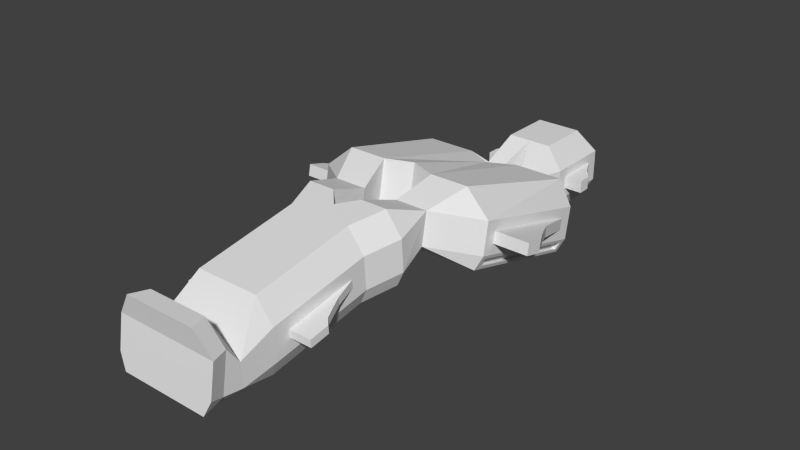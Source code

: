 # Source: common.blend  (saved by Blender 2.64.2; exported with 4.5.12 LTS)
import bpy
from mathutils import Matrix  # noqa: F401  (used for matrix-valued properties, if any)

bpy.ops.wm.read_factory_settings(use_empty=True)
scene = bpy.context.scene
scene.name = 'Scene'

# ---- collections
col_collection_14 = bpy.data.collections.new('Collection 14'); scene.collection.children.link(col_collection_14)

# ---- world
world_world = bpy.data.worlds.new('World'); scene.world = world_world
world_world.color = (0.05088, 0.05088, 0.05088)
world_world.use_sun_shadow = False
world_world.sun_shadow_jitter_overblur = 0.0
world_world.cycles.sampling_method = 'MANUAL'
world_world.cycles.sample_map_resolution = 256

# ---- meshes
me_cube_001 = bpy.data.meshes.new('Cube.001')
me_cube_001.from_pydata([(3.228, 25.33, 0.0), (0.0, 25.33, 0.0), (3.228, 31.2, 0.0), (0.0, 31.2, 0.0), (2.758, 17.61, 0.3602), (8.733, 17.61, 0.3602), (2.758, 3.886, 4.168), (8.733, 3.886, 4.168), (1.613, -2.453, 4.203), (5.225, -2.453, 4.203), (2.384e-07, -4.138, 3.921), (4.086, -5.955, 3.617), (2.384e-07, -16.46, 1.861), (4.086, -16.46, 1.861), (2.384e-07, -20.06, 2.831), (4.768e-07, -22.27, 2.245), (3.975, -22.27, 2.245), (4.768e-07, -24.04, 2.354), (4.575, -24.04, 2.354), (3.96, 25.33, 1.59), (0.0, 25.33, 1.59), (3.96, 32.33, 1.59), (0.0, 32.33, 1.59), (2.96, 21.84, 1.59), (1.141, 21.84, 1.59), (2.758, 17.89, 1.897), (9.464, 17.89, 1.897), (2.758, 4.162, 5.705), (9.464, 4.162, 5.705), (1.863, 0.8289, 6.629), (5.246, 0.8289, 6.629), (1.613, -2.553, 5.758), (5.957, -2.553, 5.758), (2.384e-07, -4.238, 5.477), (4.817, -6.055, 5.173), (4.817, -16.56, 3.416), (4.707, -20.06, 2.831), (4.707, -22.12, 3.131), (4.768e-07, -23.79, 3.892), (5.307, -23.79, 3.892), (3.96, 25.33, 4.94), (0.0, 25.33, 4.94), (3.96, 32.33, 4.94), (0.0, 32.33, 4.94), (2.96, 21.84, 4.94), (1.141, 21.84, 4.94), (2.758, 18.48, 5.166), (9.464, 18.48, 5.166), (2.758, 4.75, 8.974), (9.464, 4.75, 8.974), (1.863, 1.417, 9.898), (5.246, 1.417, 9.898), (1.613, -2.767, 9.067), (5.957, -2.767, 9.067), (2.384e-07, -4.452, 8.785), (4.817, -6.268, 8.482), (4.817, -16.77, 6.725), (4.707, -20.22, 5.306), (4.707, -21.48, 7.055), (4.768e-07, -23.25, 7.164), (5.307, -23.25, 7.164), (2.37, 25.33, 7.345), (0.0, 25.33, 7.345), (2.37, 30.88, 7.345), (0.0, 30.88, 7.345), (2.758, 18.9, 7.514), (7.875, 18.9, 7.514), (2.758, 5.172, 11.32), (6.763, 5.172, 11.32), (1.613, -2.92, 11.44), (4.367, -2.92, 11.44), (2.384e-07, -4.605, 11.16), (3.228, -6.422, 10.86), (2.384e-07, -16.93, 9.101), (3.228, -16.93, 9.101), (2.384e-07, -20.22, 5.306), (4.768e-07, -21.85, 9.45), (3.117, -21.85, 9.45), (4.768e-07, -23.62, 9.559), (3.717, -23.62, 9.559), (4.817, -7.706, 6.175), (4.817, -15.07, 4.943), (4.817, -7.756, 6.955), (4.817, -15.12, 5.723), (5.427, -10.02, 5.788), (5.427, -15.07, 4.943), (5.427, -10.07, 6.568), (5.427, -15.12, 5.723), (5.903, -11.16, 5.597), (5.903, -15.07, 4.943), (5.903, -11.21, 6.377), (5.903, -15.12, 5.723), (6.428, -12.36, 5.397), (6.428, -15.07, 4.943), (6.428, -12.41, 6.177), (6.428, -15.12, 5.723), (7.112, -13.06, 5.28), (7.112, -15.07, 4.943), (7.112, -13.11, 6.06), (7.112, -15.12, 5.723), (9.464, 16.8, 3.298), (9.464, 5.63, 6.396), (9.464, 17.01, 4.475), (9.464, 5.842, 7.573), (11.29, 10.69, 4.993), (11.29, 5.63, 6.396), (11.29, 10.9, 6.17), (11.29, 5.842, 7.573), (10.38, 5.842, 7.573), (10.38, 12.85, 5.629), (10.38, 5.63, 6.396), (10.38, 12.64, 4.452), (12.07, 9.173, 5.413), (12.07, 5.63, 6.396), (12.07, 9.384, 6.59), (12.07, 5.842, 7.573), (13.03, 7.484, 5.881), (13.03, 5.63, 6.396), (13.03, 7.695, 7.058), (13.03, 5.842, 7.573), (3.96, 26.55, 2.587), (3.96, 31.11, 2.587), (3.96, 26.55, 3.943), (3.96, 31.11, 3.943), (5.849, 26.55, 2.587), (5.849, 27.89, 2.587), (5.849, 26.55, 3.943), (5.849, 27.89, 3.943), (4.847, 29.32, 3.943), (4.847, 26.55, 3.943), (4.847, 29.32, 2.587), (4.847, 26.55, 2.587), (8.907, 17.14, 0.8745), (8.907, 4.488, 4.384), (9.29, 17.29, 1.68), (9.29, 4.633, 5.19), (8.507, 17.14, 0.8745), (8.507, 4.488, 4.384), (8.89, 17.29, 1.68), (8.89, 4.633, 5.19), (10.7, 6.176, 6.244), (11.29, 6.176, 6.244), (11.04, 10.34, 5.09), (10.7, 11.07, 4.887), (12.07, 6.176, 6.244), (11.84, 8.802, 5.516), (12.71, 7.264, 5.942), (12.71, 6.176, 6.244), (0.0, 16.25, 0.3602), (0.0, 4.939, 4.168), (0.0, 16.53, 1.897), (0.0, 5.215, 5.705), (0.0, 17.12, 5.166), (0.0, 5.803, 8.974), (0.0, 17.54, 7.514), (0.0, 6.225, 11.32), (2.37, 30.88, 7.345), (0.0, 30.88, 7.345)], [], [(2, 0, 1, 3), (49, 51, 30, 28), (57, 58, 37, 36), (36, 37, 16), (30, 32, 9), (34, 35, 13, 11), (27, 6, 29), (0, 23, 24, 1), (0, 2, 21, 19), (37, 39, 18, 16), (6, 7, 30, 29), (24, 20, 1), (13, 35, 36), (8, 10, 33, 31), (136, 137, 133, 132), (5, 23, 26), (32, 34, 11, 9), (7, 28, 30), (23, 0, 19), (17, 18, 39, 38), (40, 42, 63, 61), (65, 67, 68, 66), (82, 83, 87, 86), (29, 31, 52, 50), (24, 25, 46, 45), (122, 120, 131, 129), (58, 60, 39, 37), (51, 53, 32, 30), (44, 47, 26, 23), (38, 39, 60, 59), (56, 57, 36, 35), (31, 33, 54, 52), (110, 108, 103, 101), (20, 24, 45, 41), (53, 55, 34, 32), (27, 29, 50, 48), (23, 19, 40, 44), (63, 64, 62, 61), (65, 45, 46), (62, 41, 45), (77, 79, 60, 58), (48, 50, 67), (44, 61, 62, 45), (59, 60, 79, 78), (76, 78, 79, 77), (52, 54, 71, 69), (66, 68, 49, 47), (61, 44, 40), (70, 72, 55, 53), (44, 66, 47), (77, 57, 75, 76), (50, 52, 69), (72, 74, 56, 55), (4, 24, 23, 5), (24, 4, 25), (31, 29, 8), (29, 30, 9, 8), (51, 70, 53), (68, 51, 49), (68, 67, 50, 51), (74, 57, 56), (57, 77, 58), (74, 73, 75, 57), (70, 69, 71, 72), (72, 71, 73, 74), (15, 16, 18, 17), (36, 14, 12, 13), (36, 16, 15, 14), (8, 9, 11, 13, 12, 10), (4, 5, 7, 6), (80, 81, 35, 34), (83, 82, 55, 56), (81, 83, 56, 35), (82, 80, 34, 55), (88, 89, 85, 84), (83, 81, 85, 87), (80, 82, 86, 84), (84, 85, 81, 80), (88, 90, 94, 92), (86, 87, 91, 90), (87, 85, 89, 91), (84, 86, 90, 88), (92, 94, 98, 96), (92, 93, 89, 88), (90, 91, 95, 94), (91, 89, 93, 95), (98, 99, 97, 96), (96, 97, 93, 92), (94, 95, 99, 98), (95, 93, 97, 99), (145, 144, 141, 142), (114, 112, 104, 106), (113, 115, 107, 105), (117, 119, 115, 113), (142, 141, 140, 143), (109, 108, 107, 106), (105, 107, 108, 110), (106, 107, 115, 114), (102, 103, 108, 109), (111, 110, 101, 100), (109, 111, 100, 102), (106, 104, 111, 109), (100, 101, 28, 26), (103, 102, 47, 49), (101, 103, 49, 28), (102, 100, 26, 47), (118, 119, 117, 116), (114, 115, 119, 118), (146, 147, 144, 145), (118, 116, 112, 114), (129, 131, 124, 126), (131, 130, 125, 124), (126, 127, 128, 129), (126, 124, 125, 127), (121, 123, 128, 130), (129, 128, 123, 122), (120, 121, 130, 131), (130, 128, 127, 125), (121, 120, 19, 21), (122, 123, 42, 40), (123, 121, 21, 42), (120, 122, 40, 19), (42, 21, 22, 43), (21, 2, 3, 22), (132, 133, 7, 5), (135, 134, 26, 28), (133, 135, 28, 7), (134, 132, 5, 26), (156, 42, 43, 157), (138, 139, 137, 136), (134, 135, 139, 138), (137, 139, 135, 133), (138, 136, 132, 134), (140, 141, 105, 110), (142, 143, 111, 104), (143, 140, 110, 111), (141, 144, 113, 105), (145, 142, 104, 112), (147, 146, 116, 117), (144, 147, 117, 113), (146, 145, 112, 116), (154, 155, 67, 65), (46, 25, 150, 152), (155, 153, 48, 67), (152, 154, 65, 46), (4, 6, 149, 148), (25, 4, 148, 150), (27, 48, 153, 151), (6, 27, 151, 149), (45, 65, 66, 44), (51, 50, 69, 70)])
_k = set([(63, 64), (156, 157)])
me_cube_001.attributes.new('sharp_edge', 'BOOLEAN', 'EDGE').data.foreach_set('value', [ (min(e.vertices), max(e.vertices)) in _k for e in me_cube_001.edges])
me_cube_001.use_remesh_preserve_volume = False
me_cube_001.use_remesh_preserve_attributes = False
me_cube_001.use_mirror_vertex_groups = False
me_cube_001.update()

# ---- objects
ob_cube = bpy.data.objects.new('Cube', me_cube_001)

# ---- transforms, parenting, visibility, modifiers, constraints
ob_cube.location = (0.0, 0.0, 0.0)
ob_cube.scale = (0.7606, 0.7606, 0.7606)
ob_cube.lineart.crease_threshold = 0.0
_m = ob_cube.modifiers.new('Mirror', 'MIRROR')

# ---- collection membership
col_collection_14.objects.link(ob_cube)

# ---- scene / render settings (as saved in the file)
scene.frame_start = 1; scene.frame_end = 250; scene.frame_set(0)
scene.render.engine = 'BLENDER_EEVEE_NEXT'
scene.render.image_settings.color_mode = 'RGB'
scene.render.image_settings.compression = 90
scene.render.resolution_percentage = 50
scene.render.dither_intensity = 0.0
scene.render.bake_margin = 2
scene.render.bake_bias = 0.0
scene.cycles.use_denoising = False
scene.cycles.samples = 10
scene.cycles.sampling_pattern = 'TABULATED_SOBOL'
scene.cycles.light_sampling_threshold = 0.0
scene.cycles.use_adaptive_sampling = False
scene.cycles.use_light_tree = False
scene.cycles.blur_glossy = 0.0
scene.cycles.volume_bounces = 1
scene.cycles.pixel_filter_type = 'GAUSSIAN'
scene.cycles.sample_clamp_indirect = 0.0
scene.view_settings.view_transform = 'Standard'
bpy.context.view_layer.update()

# ---- added for rendering (the .blend has no active camera and no usable light): camera, sun
cam_auto = bpy.data.cameras.new('AutoCamera')
cam_auto.lens = 50.0
cam_auto.sensor_width = 36.0
cam_auto.clip_end = 1000.0
ob_auto_camera = bpy.data.objects.new('AutoCamera', cam_auto)
scene.collection.objects.link(ob_auto_camera)
ob_auto_camera.location = (44.4359, -50.1723, 39.9006)
ob_auto_camera.rotation_euler = (1.09748, -7.21219e-08, 0.694738)
scene.camera = ob_auto_camera
light_auto_sun = bpy.data.lights.new('AutoSun', 'SUN')
light_auto_sun.energy = 3.0
light_auto_sun.angle = 0.0523599
ob_auto_sun = bpy.data.objects.new('AutoSun', light_auto_sun)
scene.collection.objects.link(ob_auto_sun)
ob_auto_sun.rotation_euler = (0.872665, 0.174533, 0.523599)
bpy.context.view_layer.update()
